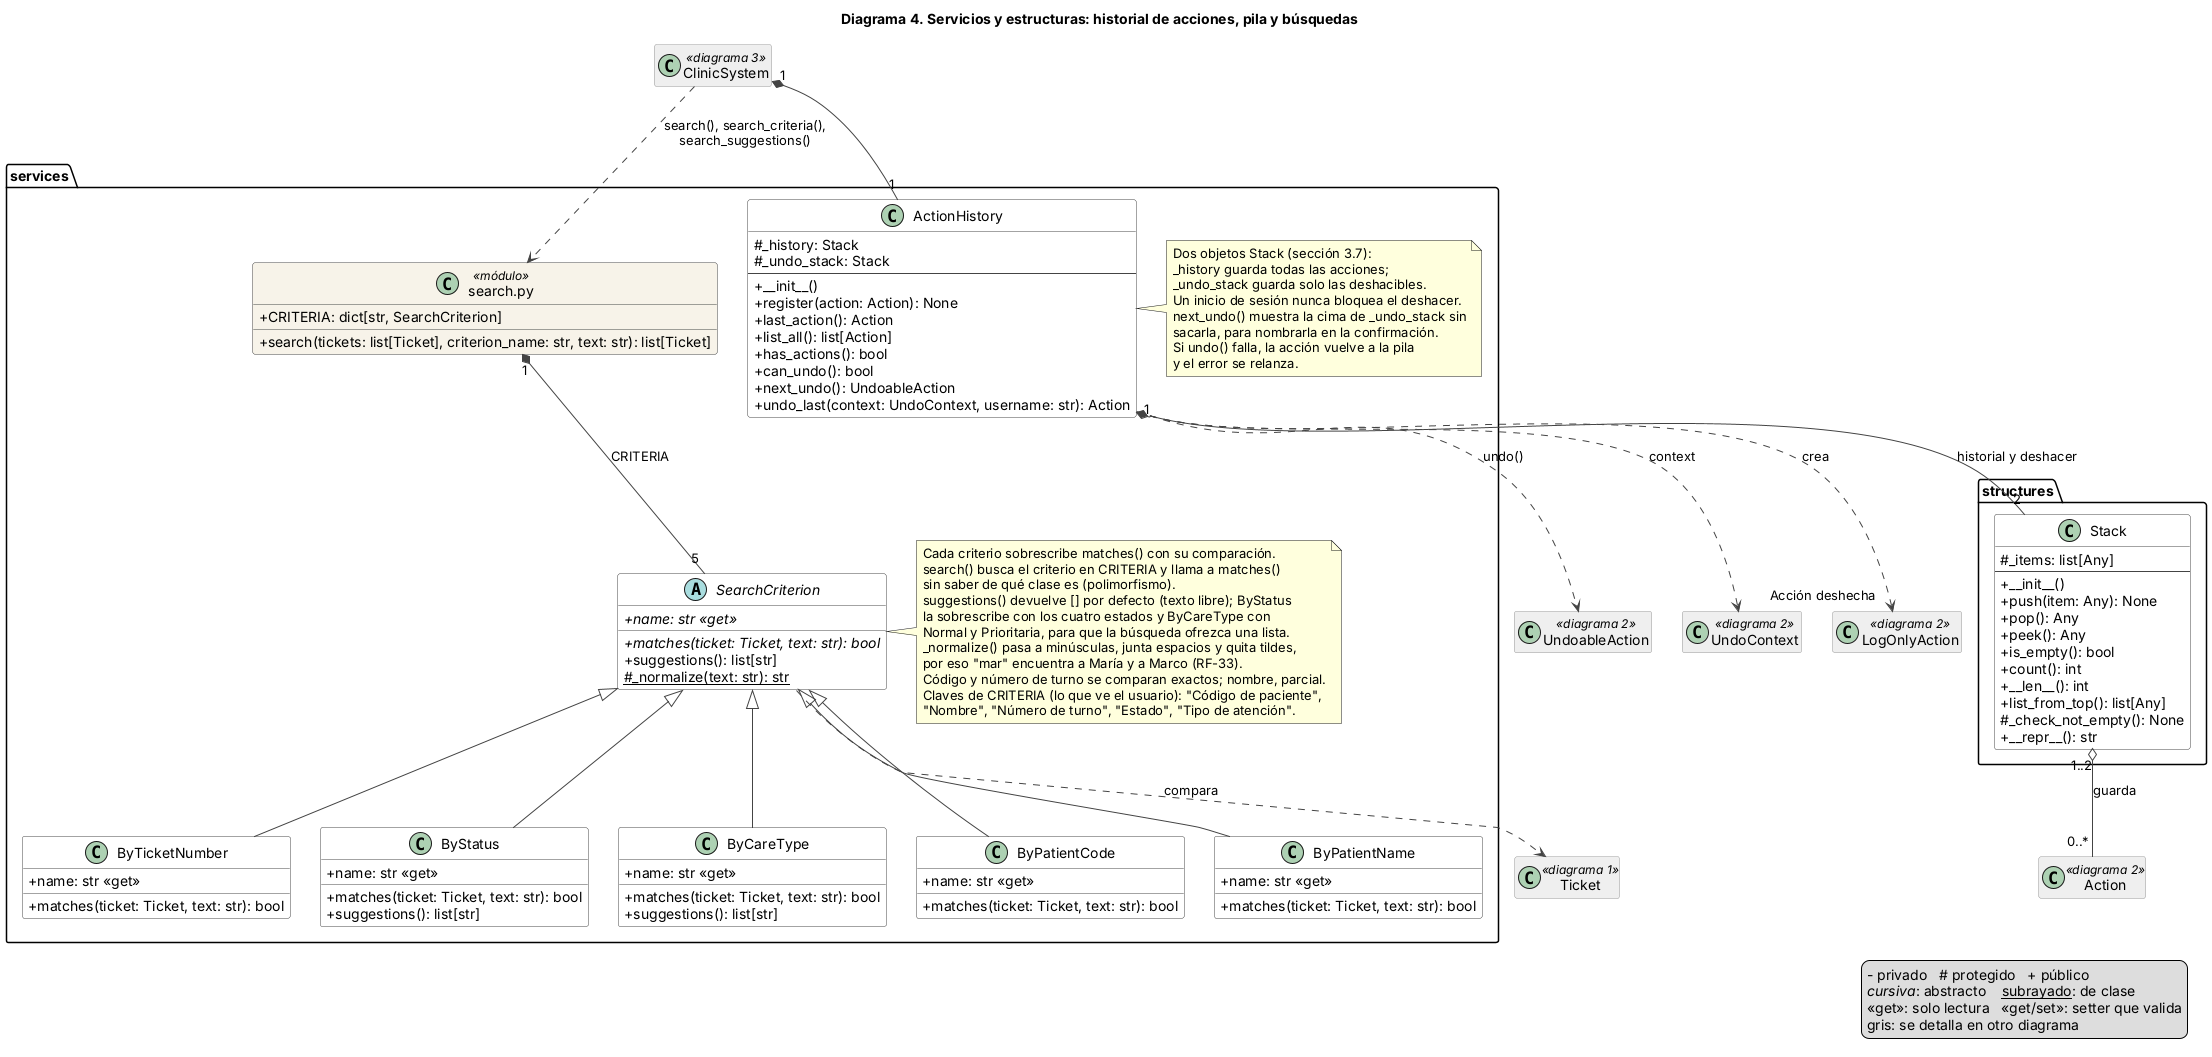

The diagram above was rendered by PlantUML. Its source (embedded in the PNG):
@startuml historial_busqueda
title Diagrama 4. Servicios y estructuras: historial de acciones, pila y búsquedas
skinparam classAttributeIconSize 0
skinparam shadowing false
skinparam nodesep 30
skinparam ranksep 60
skinparam class {
  BackgroundColor #FFFFFF
  BorderColor #444444
  ArrowColor #444444
}
skinparam class<<diagrama 1>> {
  BackgroundColor #EEEEEE
  BorderColor #999999
}
skinparam class<<diagrama 2>> {
  BackgroundColor #EEEEEE
  BorderColor #999999
}
skinparam class<<diagrama 3>> {
  BackgroundColor #EEEEEE
  BorderColor #999999
}
skinparam class<<módulo>> {
  BackgroundColor #F6F3E8
}
hide <<diagrama 1>> members
hide <<diagrama 2>> members
hide <<diagrama 3>> members

class ClinicSystem <<diagrama 3>>

package structures {
  class Stack {
    #_items: list[Any]
    --
    +__init__()
    +push(item: Any): None
    +pop(): Any
    +peek(): Any
    +is_empty(): bool
    +count(): int
    +__len__(): int
    +list_from_top(): list[Any]
    #_check_not_empty(): None
    +__repr__(): str
  }
}

package services {
  class ActionHistory {
    #_history: Stack
    #_undo_stack: Stack
    --
    +__init__()
    +register(action: Action): None
    +last_action(): Action
    +list_all(): list[Action]
    +has_actions(): bool
    +can_undo(): bool
    +next_undo(): UndoableAction
    +undo_last(context: UndoContext, username: str): Action
  }

  note right of ActionHistory
    Dos objetos Stack (sección 3.7):
    _history guarda todas las acciones;
    _undo_stack guarda solo las deshacibles.
    Un inicio de sesión nunca bloquea el deshacer.
    next_undo() muestra la cima de _undo_stack sin
    sacarla, para nombrarla en la confirmación.
    Si undo() falla, la acción vuelve a la pila
    y el error se relanza.
  end note
  abstract class SearchCriterion {
    {abstract} +name: str «get»
    {abstract} +matches(ticket: Ticket, text: str): bool
    +suggestions(): list[str]
    {static} #_normalize(text: str): str
  }

  class ByPatientCode {
    +name: str «get»
    +matches(ticket: Ticket, text: str): bool
  }
  class ByPatientName {
    +name: str «get»
    +matches(ticket: Ticket, text: str): bool
  }
  class ByTicketNumber {
    +name: str «get»
    +matches(ticket: Ticket, text: str): bool
  }
  class ByStatus {
    +name: str «get»
    +matches(ticket: Ticket, text: str): bool
    +suggestions(): list[str]
  }
  class ByCareType {
    +name: str «get»
    +matches(ticket: Ticket, text: str): bool
    +suggestions(): list[str]
  }

  class "search.py" as search_module <<módulo>> {
    +CRITERIA: dict[str, SearchCriterion]
    +search(tickets: list[Ticket], criterion_name: str, text: str): list[Ticket]
  }

  note right of SearchCriterion
    Cada criterio sobrescribe matches() con su comparación.
    search() busca el criterio en CRITERIA y llama a matches()
    sin saber de qué clase es (polimorfismo).
    suggestions() devuelve [] por defecto (texto libre); ByStatus
    la sobrescribe con los cuatro estados y ByCareType con
    Normal y Prioritaria, para que la búsqueda ofrezca una lista.
    _normalize() pasa a minúsculas, junta espacios y quita tildes,
    por eso "mar" encuentra a María y a Marco (RF-33).
    Código y número de turno se comparan exactos; nombre, parcial.
    Claves de CRITERIA (lo que ve el usuario): "Código de paciente",
    "Nombre", "Número de turno", "Estado", "Tipo de atención".
  end note
}

class Ticket <<diagrama 1>>
class Action <<diagrama 2>>
class LogOnlyAction <<diagrama 2>>
class UndoableAction <<diagrama 2>>
class UndoContext <<diagrama 2>>

ClinicSystem ..> search_module : search(), search_criteria(),\nsearch_suggestions()

' --- Historial y pila ---
ClinicSystem "1" *-- "1" ActionHistory
ActionHistory "1" *-- "2" Stack : historial y deshacer
Stack "1..2" o-- "0..*" Action : guarda
ActionHistory ..> LogOnlyAction : crea "Acción deshecha"
ActionHistory ..> UndoableAction : undo()
ActionHistory ..> UndoContext : context

' --- Búsquedas ---
search_module "1" *-- "5" SearchCriterion : CRITERIA
SearchCriterion <|-- ByPatientCode
SearchCriterion <|-- ByPatientName
SearchCriterion <|-- ByTicketNumber
SearchCriterion <|-- ByStatus
SearchCriterion <|-- ByCareType
SearchCriterion ..> Ticket : compara

legend right
  - privado   # protegido   + público
  //cursiva//: abstracto    __subrayado__: de clase
  «get»: solo lectura   «get/set»: setter que valida
  gris: se detalla en otro diagrama
endlegend
@enduml